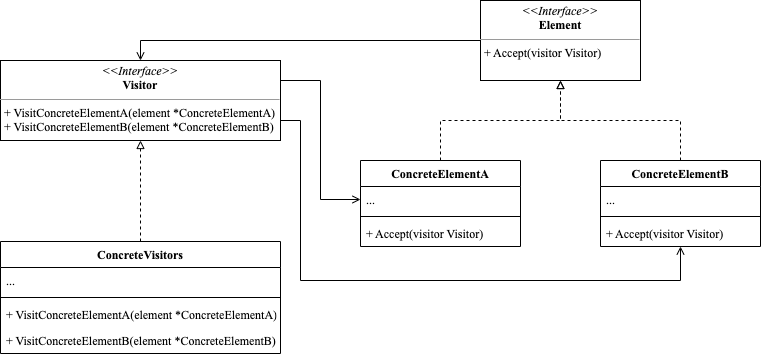

The diagram above was exported from draw.io. Its source (the exported page's mxGraphModel, read from the mxfile embedded in the PNG):
<mxGraphModel dx="612" dy="610" grid="1" gridSize="10" guides="1" tooltips="1" connect="1" arrows="1" fold="1" page="1" pageScale="1" pageWidth="827" pageHeight="1169" math="0" shadow="0">
  <root>
    <mxCell id="0" />
    <mxCell id="1" parent="0" />
    <mxCell id="TSfEJiBCzfPsEXFsMcT1-20" style="edgeStyle=orthogonalEdgeStyle;rounded=0;orthogonalLoop=1;jettySize=auto;html=1;exitX=1;exitY=1;exitDx=0;exitDy=0;entryX=0;entryY=0.5;entryDx=0;entryDy=0;fontFamily=Times New Roman;endArrow=open;endFill=0;" edge="1" parent="1" source="TSfEJiBCzfPsEXFsMcT1-1" target="TSfEJiBCzfPsEXFsMcT1-9">
      <mxGeometry relative="1" as="geometry">
        <Array as="points">
          <mxPoint x="360" y="120" />
          <mxPoint x="360" y="239" />
        </Array>
      </mxGeometry>
    </mxCell>
    <mxCell id="TSfEJiBCzfPsEXFsMcT1-21" style="edgeStyle=orthogonalEdgeStyle;rounded=0;orthogonalLoop=1;jettySize=auto;html=1;exitX=1;exitY=1;exitDx=0;exitDy=0;fontFamily=Times New Roman;endArrow=open;endFill=0;" edge="1" parent="1" source="TSfEJiBCzfPsEXFsMcT1-1" target="TSfEJiBCzfPsEXFsMcT1-12">
      <mxGeometry relative="1" as="geometry">
        <Array as="points">
          <mxPoint x="320" y="160" />
          <mxPoint x="340" y="160" />
          <mxPoint x="340" y="320" />
          <mxPoint x="720" y="320" />
        </Array>
      </mxGeometry>
    </mxCell>
    <mxCell id="TSfEJiBCzfPsEXFsMcT1-1" value="&lt;p style=&quot;margin:0px;margin-top:4px;text-align:center;&quot;&gt;&lt;i&gt;&amp;lt;&amp;lt;Interface&amp;gt;&amp;gt;&lt;/i&gt;&lt;br&gt;&lt;b&gt;Visitor&lt;/b&gt;&lt;/p&gt;&lt;hr size=&quot;1&quot;&gt;&lt;p style=&quot;margin:0px;margin-left:4px;&quot;&gt;+&amp;nbsp;VisitConcreteElementA(element *ConcreteElementA)&lt;br&gt;+&amp;nbsp;VisitConcreteElementB(element *ConcreteElementB)&lt;br style=&quot;border-color: var(--border-color);&quot;&gt;&lt;/p&gt;" style="verticalAlign=top;align=left;overflow=fill;fontSize=12;fontFamily=Times New Roman;html=1;" vertex="1" parent="1">
      <mxGeometry x="40" y="100" width="280" height="80" as="geometry" />
    </mxCell>
    <mxCell id="TSfEJiBCzfPsEXFsMcT1-19" style="edgeStyle=orthogonalEdgeStyle;rounded=0;orthogonalLoop=1;jettySize=auto;html=1;exitX=0;exitY=0.5;exitDx=0;exitDy=0;fontFamily=Times New Roman;endArrow=open;endFill=0;entryX=0.5;entryY=0;entryDx=0;entryDy=0;" edge="1" parent="1" source="TSfEJiBCzfPsEXFsMcT1-2" target="TSfEJiBCzfPsEXFsMcT1-1">
      <mxGeometry relative="1" as="geometry" />
    </mxCell>
    <mxCell id="TSfEJiBCzfPsEXFsMcT1-2" value="&lt;p style=&quot;margin:0px;margin-top:4px;text-align:center;&quot;&gt;&lt;i&gt;&amp;lt;&amp;lt;Interface&amp;gt;&amp;gt;&lt;/i&gt;&lt;br&gt;&lt;b&gt;Element&lt;/b&gt;&lt;/p&gt;&lt;hr size=&quot;1&quot;&gt;&lt;p style=&quot;margin:0px;margin-left:4px;&quot;&gt;+ Accept(visitor Visitor)&lt;br&gt;&lt;/p&gt;" style="verticalAlign=top;align=left;overflow=fill;fontSize=12;fontFamily=Times New Roman;html=1;" vertex="1" parent="1">
      <mxGeometry x="520" y="40" width="160" height="80" as="geometry" />
    </mxCell>
    <mxCell id="TSfEJiBCzfPsEXFsMcT1-18" style="edgeStyle=orthogonalEdgeStyle;rounded=0;orthogonalLoop=1;jettySize=auto;html=1;exitX=0.5;exitY=0;exitDx=0;exitDy=0;dashed=1;fontFamily=Times New Roman;endArrow=block;endFill=0;" edge="1" parent="1" source="TSfEJiBCzfPsEXFsMcT1-3" target="TSfEJiBCzfPsEXFsMcT1-1">
      <mxGeometry relative="1" as="geometry" />
    </mxCell>
    <mxCell id="TSfEJiBCzfPsEXFsMcT1-3" value="ConcreteVisitors" style="swimlane;fontStyle=1;align=center;verticalAlign=top;childLayout=stackLayout;horizontal=1;startSize=26;horizontalStack=0;resizeParent=1;resizeParentMax=0;resizeLast=0;collapsible=1;marginBottom=0;fontFamily=Times New Roman;" vertex="1" parent="1">
      <mxGeometry x="40" y="281" width="280" height="112" as="geometry" />
    </mxCell>
    <mxCell id="TSfEJiBCzfPsEXFsMcT1-4" value="..." style="text;strokeColor=none;fillColor=none;align=left;verticalAlign=top;spacingLeft=4;spacingRight=4;overflow=hidden;rotatable=0;points=[[0,0.5],[1,0.5]];portConstraint=eastwest;fontFamily=Times New Roman;" vertex="1" parent="TSfEJiBCzfPsEXFsMcT1-3">
      <mxGeometry y="26" width="280" height="26" as="geometry" />
    </mxCell>
    <mxCell id="TSfEJiBCzfPsEXFsMcT1-5" value="" style="line;strokeWidth=1;fillColor=none;align=left;verticalAlign=middle;spacingTop=-1;spacingLeft=3;spacingRight=3;rotatable=0;labelPosition=right;points=[];portConstraint=eastwest;strokeColor=inherit;fontFamily=Times New Roman;" vertex="1" parent="TSfEJiBCzfPsEXFsMcT1-3">
      <mxGeometry y="52" width="280" height="8" as="geometry" />
    </mxCell>
    <mxCell id="TSfEJiBCzfPsEXFsMcT1-6" value="+ VisitConcreteElementA(element *ConcreteElementA)" style="text;strokeColor=none;fillColor=none;align=left;verticalAlign=top;spacingLeft=4;spacingRight=4;overflow=hidden;rotatable=0;points=[[0,0.5],[1,0.5]];portConstraint=eastwest;fontFamily=Times New Roman;" vertex="1" parent="TSfEJiBCzfPsEXFsMcT1-3">
      <mxGeometry y="60" width="280" height="26" as="geometry" />
    </mxCell>
    <mxCell id="TSfEJiBCzfPsEXFsMcT1-7" value="+ VisitConcreteElementB(element *ConcreteElementB)" style="text;strokeColor=none;fillColor=none;align=left;verticalAlign=top;spacingLeft=4;spacingRight=4;overflow=hidden;rotatable=0;points=[[0,0.5],[1,0.5]];portConstraint=eastwest;fontFamily=Times New Roman;" vertex="1" parent="TSfEJiBCzfPsEXFsMcT1-3">
      <mxGeometry y="86" width="280" height="26" as="geometry" />
    </mxCell>
    <mxCell id="TSfEJiBCzfPsEXFsMcT1-16" style="edgeStyle=orthogonalEdgeStyle;rounded=0;orthogonalLoop=1;jettySize=auto;html=1;exitX=0.5;exitY=0;exitDx=0;exitDy=0;fontFamily=Times New Roman;dashed=1;endArrow=block;endFill=0;" edge="1" parent="1" source="TSfEJiBCzfPsEXFsMcT1-8" target="TSfEJiBCzfPsEXFsMcT1-2">
      <mxGeometry relative="1" as="geometry" />
    </mxCell>
    <mxCell id="TSfEJiBCzfPsEXFsMcT1-8" value="ConcreteElementA" style="swimlane;fontStyle=1;align=center;verticalAlign=top;childLayout=stackLayout;horizontal=1;startSize=26;horizontalStack=0;resizeParent=1;resizeParentMax=0;resizeLast=0;collapsible=1;marginBottom=0;fontFamily=Times New Roman;" vertex="1" parent="1">
      <mxGeometry x="400" y="200" width="160" height="86" as="geometry" />
    </mxCell>
    <mxCell id="TSfEJiBCzfPsEXFsMcT1-9" value="..." style="text;strokeColor=none;fillColor=none;align=left;verticalAlign=top;spacingLeft=4;spacingRight=4;overflow=hidden;rotatable=0;points=[[0,0.5],[1,0.5]];portConstraint=eastwest;fontFamily=Times New Roman;" vertex="1" parent="TSfEJiBCzfPsEXFsMcT1-8">
      <mxGeometry y="26" width="160" height="26" as="geometry" />
    </mxCell>
    <mxCell id="TSfEJiBCzfPsEXFsMcT1-10" value="" style="line;strokeWidth=1;fillColor=none;align=left;verticalAlign=middle;spacingTop=-1;spacingLeft=3;spacingRight=3;rotatable=0;labelPosition=right;points=[];portConstraint=eastwest;strokeColor=inherit;fontFamily=Times New Roman;" vertex="1" parent="TSfEJiBCzfPsEXFsMcT1-8">
      <mxGeometry y="52" width="160" height="8" as="geometry" />
    </mxCell>
    <mxCell id="TSfEJiBCzfPsEXFsMcT1-11" value="+ Accept(visitor Visitor)" style="text;strokeColor=none;fillColor=none;align=left;verticalAlign=top;spacingLeft=4;spacingRight=4;overflow=hidden;rotatable=0;points=[[0,0.5],[1,0.5]];portConstraint=eastwest;fontFamily=Times New Roman;" vertex="1" parent="TSfEJiBCzfPsEXFsMcT1-8">
      <mxGeometry y="60" width="160" height="26" as="geometry" />
    </mxCell>
    <mxCell id="TSfEJiBCzfPsEXFsMcT1-17" style="edgeStyle=orthogonalEdgeStyle;rounded=0;orthogonalLoop=1;jettySize=auto;html=1;exitX=0.5;exitY=0;exitDx=0;exitDy=0;dashed=1;fontFamily=Times New Roman;endArrow=block;endFill=0;" edge="1" parent="1" source="TSfEJiBCzfPsEXFsMcT1-12" target="TSfEJiBCzfPsEXFsMcT1-2">
      <mxGeometry relative="1" as="geometry" />
    </mxCell>
    <mxCell id="TSfEJiBCzfPsEXFsMcT1-12" value="ConcreteElementB" style="swimlane;fontStyle=1;align=center;verticalAlign=top;childLayout=stackLayout;horizontal=1;startSize=26;horizontalStack=0;resizeParent=1;resizeParentMax=0;resizeLast=0;collapsible=1;marginBottom=0;fontFamily=Times New Roman;" vertex="1" parent="1">
      <mxGeometry x="640" y="200" width="160" height="86" as="geometry" />
    </mxCell>
    <mxCell id="TSfEJiBCzfPsEXFsMcT1-13" value="..." style="text;strokeColor=none;fillColor=none;align=left;verticalAlign=top;spacingLeft=4;spacingRight=4;overflow=hidden;rotatable=0;points=[[0,0.5],[1,0.5]];portConstraint=eastwest;fontFamily=Times New Roman;" vertex="1" parent="TSfEJiBCzfPsEXFsMcT1-12">
      <mxGeometry y="26" width="160" height="26" as="geometry" />
    </mxCell>
    <mxCell id="TSfEJiBCzfPsEXFsMcT1-14" value="" style="line;strokeWidth=1;fillColor=none;align=left;verticalAlign=middle;spacingTop=-1;spacingLeft=3;spacingRight=3;rotatable=0;labelPosition=right;points=[];portConstraint=eastwest;strokeColor=inherit;fontFamily=Times New Roman;" vertex="1" parent="TSfEJiBCzfPsEXFsMcT1-12">
      <mxGeometry y="52" width="160" height="8" as="geometry" />
    </mxCell>
    <mxCell id="TSfEJiBCzfPsEXFsMcT1-15" value="+ Accept(visitor Visitor)" style="text;strokeColor=none;fillColor=none;align=left;verticalAlign=top;spacingLeft=4;spacingRight=4;overflow=hidden;rotatable=0;points=[[0,0.5],[1,0.5]];portConstraint=eastwest;fontFamily=Times New Roman;" vertex="1" parent="TSfEJiBCzfPsEXFsMcT1-12">
      <mxGeometry y="60" width="160" height="26" as="geometry" />
    </mxCell>
  </root>
</mxGraphModel>